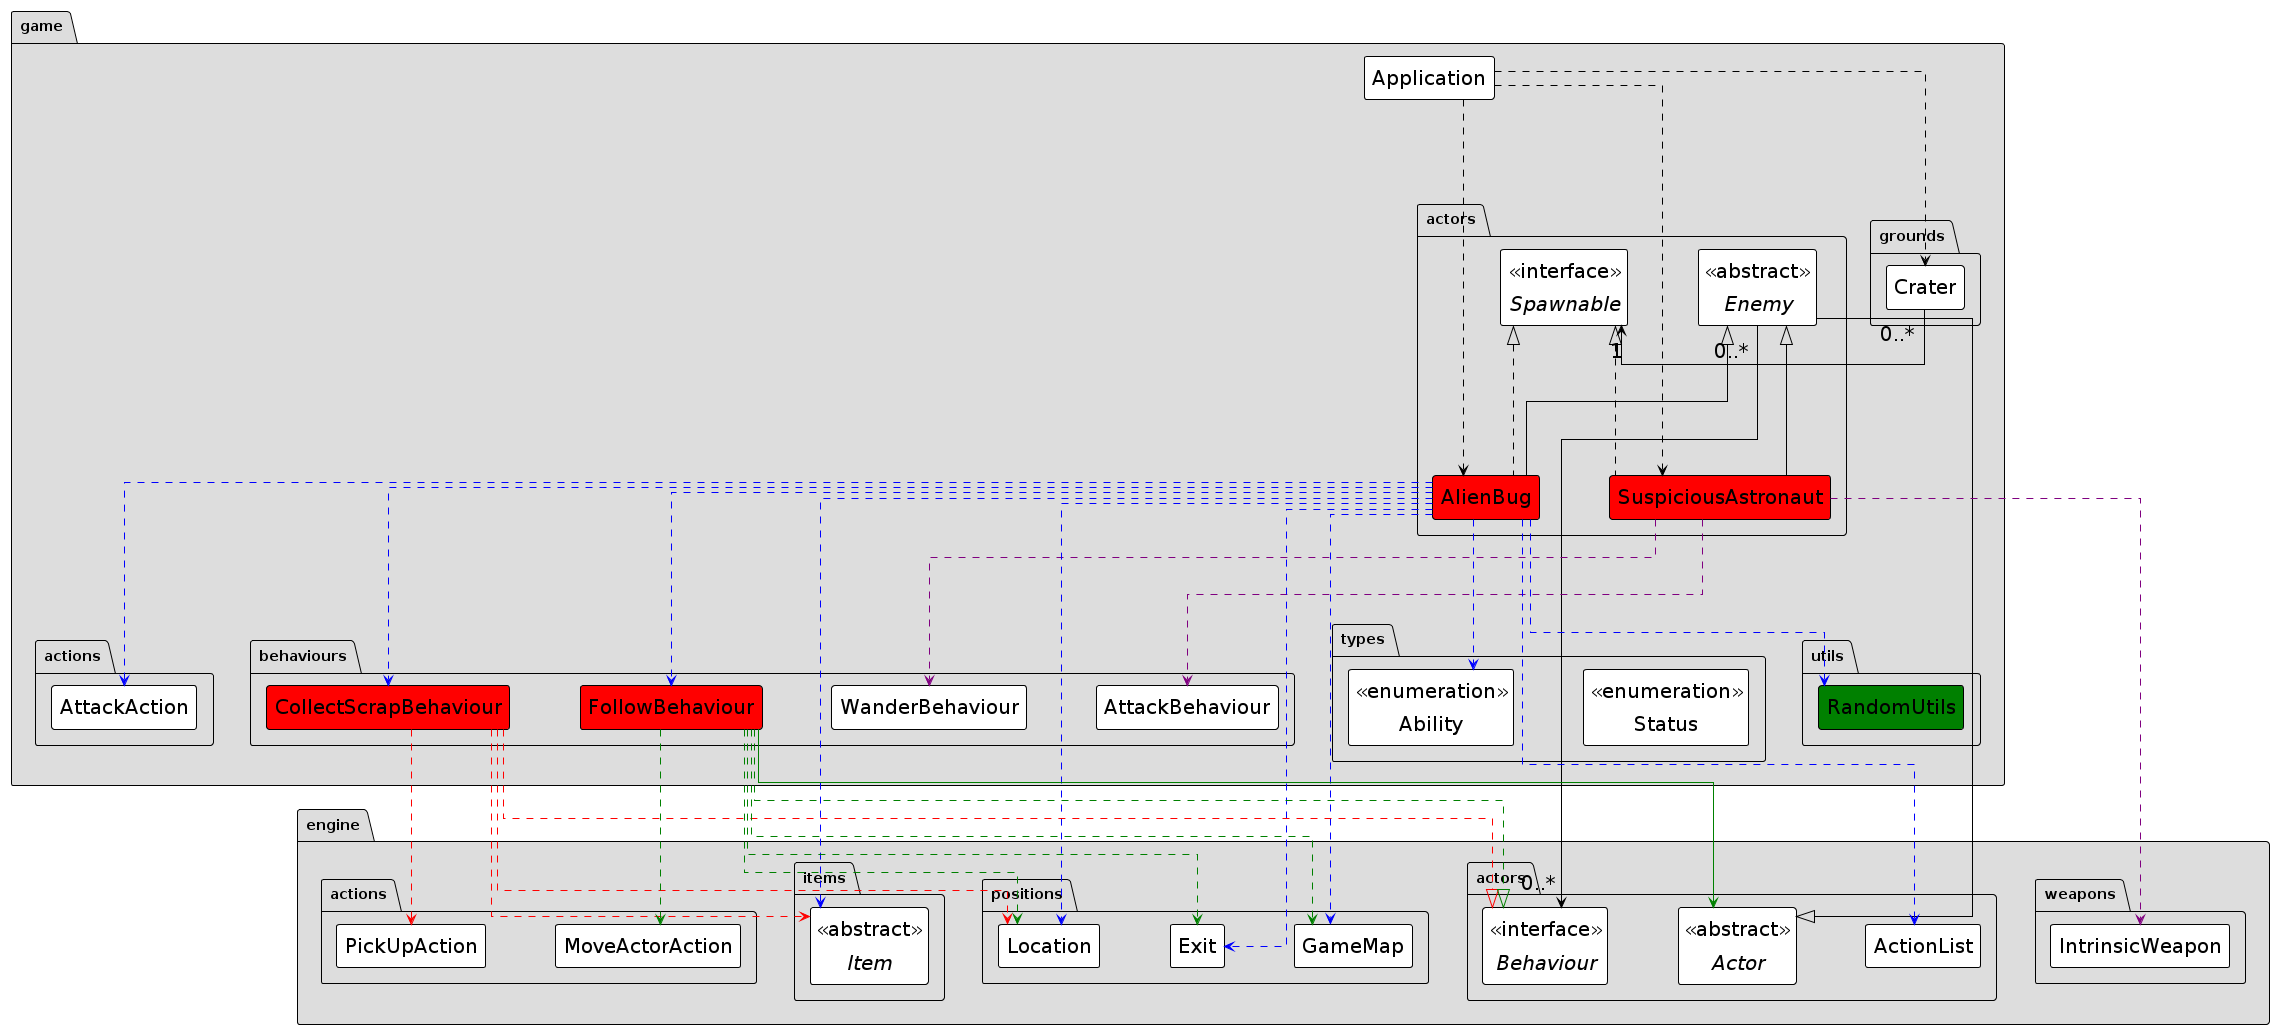

The diagram above was rendered by PlantUML. Its source (embedded in the PNG):
@startuml
hide circle
hide empty fields
hide empty methods
!theme plain
top to bottom direction
skinparam ClassStereotypeFontStyle plain
skinparam PackageBackgroundColor #DDDDDD
skinparam linetype ortho
skinparam classfontSize 20
skinparam arrowfontSize 20
skinparam nodesep 70
skinparam ranksep 150
skinparam ClassStereotypeFontSize 20
skinparam padding 5
skinparam linetype ortho

package game {
  class Application
}

package game.actors {
  abstract class Enemy <<abstract>>
  class AlienBug #red
  class SuspiciousAstronaut #red
  interface Spawnable <<interface>>
}

package game.actions {
  class AttackAction
}

package game.behaviours {
  class CollectScrapBehaviour #red
  class FollowBehaviour #red  
  class WanderBehaviour
  class AttackBehaviour
}

package game.types {
  enum Ability <<enumeration>>
  enum Status  <<enumeration>>
}

package game.utils {
  class RandomUtils #green
}

package engine.actors {
  abstract class Actor <<abstract>>
  class ActionList
  interface Behaviour <<interface>>
}

package engine.items {
  abstract class Item  <<abstract>>
}

package engine.positions {
  class Location
  class Exit
}

game.Application .down.> game.grounds.Crater
game.Application ...> game.actors.AlienBug
game.Application ...> game.actors.SuspiciousAstronaut

game.actors.Enemy --|> engine.actors.Actor
game.actors.Enemy "0..*" --> "0..*" engine.actors.Behaviour

game.actors.Enemy <|-- game.actors.AlienBug
game.actors.Spawnable <|.. game.actors.AlienBug

game.actors.Enemy <|-- game.actors.SuspiciousAstronaut
game.actors.Spawnable <|.. game.actors.SuspiciousAstronaut
game.grounds.Crater "0..*" -> "1" game.actors.Spawnable

game.actors.SuspiciousAstronaut .[#purple].> game.behaviours.WanderBehaviour
game.actors.SuspiciousAstronaut .[#purple].> game.behaviours.AttackBehaviour
game.actors.SuspiciousAstronaut .[#purple].> engine.weapons.IntrinsicWeapon

game.actors.AlienBug .[#blue].> game.behaviours.CollectScrapBehaviour
game.actors.AlienBug .[#blue].> game.behaviours.FollowBehaviour
game.actors.AlienBug .[#blue].> game.types.Ability
game.actors.AlienBug .[#blue].> game.utils.RandomUtils
game.actors.AlienBug .[#blue].> engine.items.Item
game.actors.AlienBug .[#blue].> engine.positions.Exit
game.actors.AlienBug .[#blue].> engine.positions.GameMap
game.actors.AlienBug .[#blue].> engine.positions.Location
game.actors.AlienBug .[#blue].> engine.actors.ActionList
game.actors.AlienBug .[#blue].> game.actions.AttackAction

game.behaviours.CollectScrapBehaviour .[#red].|> engine.actors.Behaviour
game.behaviours.CollectScrapBehaviour .[#red].> engine.items.Item
game.behaviours.CollectScrapBehaviour .[#red].> engine.positions.Location
game.behaviours.CollectScrapBehaviour .[#red].> engine.actions.PickUpAction

game.behaviours.FollowBehaviour .[#green].|> engine.actors.Behaviour
game.behaviours.FollowBehaviour -[#green]-> engine.actors.Actor
game.behaviours.FollowBehaviour .[#green].> engine.positions.Exit
game.behaviours.FollowBehaviour .[#green].> engine.positions.GameMap
game.behaviours.FollowBehaviour .[#green].> engine.positions.Location
game.behaviours.FollowBehaviour .[#green].> engine.actions.MoveActorAction
@enduml